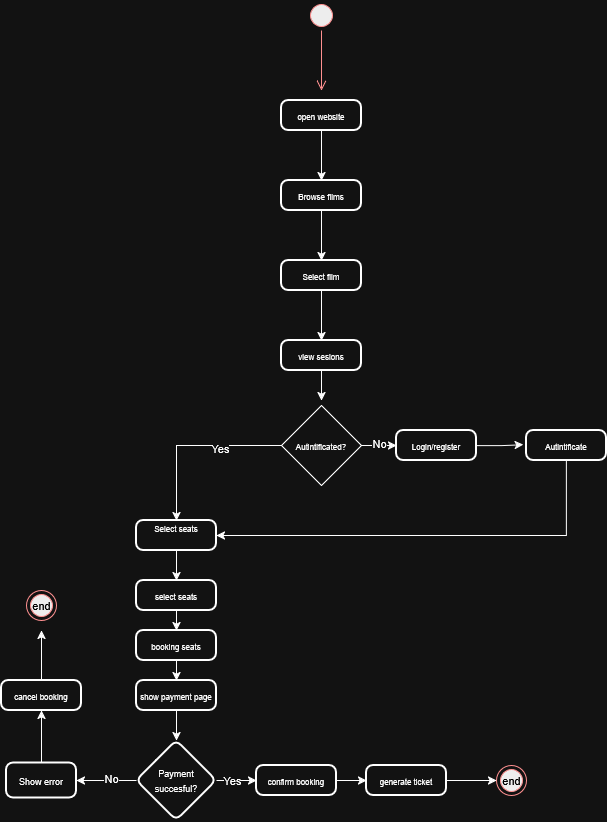

The diagram above was exported from draw.io. Its source (the exported page's mxGraphModel, read from the mxfile embedded in the PNG):
<mxGraphModel dx="1426" dy="786" grid="1" gridSize="10" guides="1" tooltips="1" connect="1" arrows="1" fold="1" page="1" pageScale="1" pageWidth="827" pageHeight="1169" math="0" shadow="0">
  <root>
    <mxCell id="0" />
    <mxCell id="1" parent="0" />
    <mxCell id="qooYecB3952IMGmLedoN-1" parent="1" style="ellipse;html=1;shape=startState;fillColor=#000000;strokeColor=#ff0000;" value="" vertex="1">
      <mxGeometry height="30" width="30" x="390" y="100" as="geometry" />
    </mxCell>
    <mxCell id="qooYecB3952IMGmLedoN-2" edge="1" parent="1" source="qooYecB3952IMGmLedoN-1" style="edgeStyle=orthogonalEdgeStyle;html=1;verticalAlign=bottom;endArrow=open;endSize=8;strokeColor=#ff0000;rounded=0;" value="">
      <mxGeometry relative="1" as="geometry">
        <mxPoint x="405" y="190" as="targetPoint" />
      </mxGeometry>
    </mxCell>
    <mxCell id="qooYecB3952IMGmLedoN-11" edge="1" parent="1" source="qooYecB3952IMGmLedoN-3" style="edgeStyle=orthogonalEdgeStyle;rounded=0;orthogonalLoop=1;jettySize=auto;html=1;entryX=0.5;entryY=0;entryDx=0;entryDy=0;" target="qooYecB3952IMGmLedoN-4">
      <mxGeometry relative="1" as="geometry" />
    </mxCell>
    <mxCell id="qooYecB3952IMGmLedoN-3" parent="1" style="rounded=1;whiteSpace=wrap;html=1;absoluteArcSize=1;arcSize=14;strokeWidth=2;" value="&lt;font style=&quot;font-size: 8px;&quot;&gt;open website&lt;/font&gt;" vertex="1">
      <mxGeometry height="30" width="80" x="365" y="200" as="geometry" />
    </mxCell>
    <mxCell id="qooYecB3952IMGmLedoN-12" edge="1" parent="1" source="qooYecB3952IMGmLedoN-4" style="edgeStyle=orthogonalEdgeStyle;rounded=0;orthogonalLoop=1;jettySize=auto;html=1;entryX=0.5;entryY=0;entryDx=0;entryDy=0;" target="qooYecB3952IMGmLedoN-5">
      <mxGeometry relative="1" as="geometry" />
    </mxCell>
    <mxCell id="qooYecB3952IMGmLedoN-4" parent="1" style="rounded=1;whiteSpace=wrap;html=1;absoluteArcSize=1;arcSize=14;strokeWidth=2;" value="&lt;font style=&quot;font-size: 8px;&quot;&gt;Browse films&lt;/font&gt;" vertex="1">
      <mxGeometry height="30" width="80" x="365" y="280" as="geometry" />
    </mxCell>
    <mxCell id="qooYecB3952IMGmLedoN-13" edge="1" parent="1" source="qooYecB3952IMGmLedoN-5" style="edgeStyle=orthogonalEdgeStyle;rounded=0;orthogonalLoop=1;jettySize=auto;html=1;entryX=0.5;entryY=0;entryDx=0;entryDy=0;" target="qooYecB3952IMGmLedoN-6">
      <mxGeometry relative="1" as="geometry" />
    </mxCell>
    <mxCell id="qooYecB3952IMGmLedoN-5" parent="1" style="rounded=1;whiteSpace=wrap;html=1;absoluteArcSize=1;arcSize=14;strokeWidth=2;" value="&lt;font style=&quot;font-size: 8px;&quot;&gt;Select film&lt;/font&gt;" vertex="1">
      <mxGeometry height="30" width="80" x="365" y="360" as="geometry" />
    </mxCell>
    <mxCell id="qooYecB3952IMGmLedoN-14" edge="1" parent="1" source="qooYecB3952IMGmLedoN-6" style="edgeStyle=orthogonalEdgeStyle;rounded=0;orthogonalLoop=1;jettySize=auto;html=1;">
      <mxGeometry relative="1" as="geometry">
        <mxPoint x="405" y="500" as="targetPoint" />
      </mxGeometry>
    </mxCell>
    <mxCell id="qooYecB3952IMGmLedoN-6" parent="1" style="rounded=1;whiteSpace=wrap;html=1;absoluteArcSize=1;arcSize=14;strokeWidth=2;" value="&lt;font style=&quot;font-size: 8px;&quot;&gt;view sesions&lt;/font&gt;" vertex="1">
      <mxGeometry height="30" width="80" x="365" y="440" as="geometry" />
    </mxCell>
    <mxCell id="qooYecB3952IMGmLedoN-15" edge="1" parent="1" source="qooYecB3952IMGmLedoN-7" style="edgeStyle=orthogonalEdgeStyle;rounded=0;orthogonalLoop=1;jettySize=auto;html=1;entryX=0;entryY=0.5;entryDx=0;entryDy=0;" target="qooYecB3952IMGmLedoN-8">
      <mxGeometry relative="1" as="geometry" />
    </mxCell>
    <mxCell id="qooYecB3952IMGmLedoN-16" connectable="0" parent="qooYecB3952IMGmLedoN-15" style="edgeLabel;html=1;align=center;verticalAlign=middle;resizable=0;points=[];" value="No" vertex="1">
      <mxGeometry relative="1" x="0.2053" y="3" as="geometry">
        <mxPoint as="offset" />
      </mxGeometry>
    </mxCell>
    <mxCell id="qooYecB3952IMGmLedoN-17" edge="1" parent="1" source="qooYecB3952IMGmLedoN-7" style="edgeStyle=orthogonalEdgeStyle;rounded=0;orthogonalLoop=1;jettySize=auto;html=1;entryX=0.5;entryY=0;entryDx=0;entryDy=0;" target="qooYecB3952IMGmLedoN-10">
      <mxGeometry relative="1" as="geometry" />
    </mxCell>
    <mxCell id="qooYecB3952IMGmLedoN-18" connectable="0" parent="qooYecB3952IMGmLedoN-17" style="edgeLabel;html=1;align=center;verticalAlign=middle;resizable=0;points=[];" value="Yes" vertex="1">
      <mxGeometry relative="1" x="-0.3078" y="2" as="geometry">
        <mxPoint as="offset" />
      </mxGeometry>
    </mxCell>
    <mxCell id="qooYecB3952IMGmLedoN-7" parent="1" style="rhombus;whiteSpace=wrap;html=1;" value="&lt;font style=&quot;font-size: 8px;&quot;&gt;Autintificated?&lt;/font&gt;" vertex="1">
      <mxGeometry height="80" width="80" x="365" y="505" as="geometry" />
    </mxCell>
    <mxCell id="qooYecB3952IMGmLedoN-8" parent="1" style="rounded=1;whiteSpace=wrap;html=1;absoluteArcSize=1;arcSize=14;strokeWidth=2;" value="&lt;font style=&quot;font-size: 8px;&quot;&gt;Login/register&lt;/font&gt;" vertex="1">
      <mxGeometry height="30" width="80" x="480" y="530" as="geometry" />
    </mxCell>
    <mxCell id="qooYecB3952IMGmLedoN-20" edge="1" parent="1" source="qooYecB3952IMGmLedoN-9" style="edgeStyle=orthogonalEdgeStyle;rounded=0;orthogonalLoop=1;jettySize=auto;html=1;entryX=1;entryY=0.5;entryDx=0;entryDy=0;" target="qooYecB3952IMGmLedoN-10">
      <mxGeometry relative="1" as="geometry">
        <Array as="points">
          <mxPoint x="650" y="635" />
        </Array>
      </mxGeometry>
    </mxCell>
    <mxCell id="qooYecB3952IMGmLedoN-9" parent="1" style="rounded=1;whiteSpace=wrap;html=1;absoluteArcSize=1;arcSize=14;strokeWidth=2;" value="&lt;font style=&quot;font-size: 8px;&quot;&gt;Autintificate&lt;/font&gt;" vertex="1">
      <mxGeometry height="30" width="80" x="610" y="530" as="geometry" />
    </mxCell>
    <mxCell id="qooYecB3952IMGmLedoN-29" edge="1" parent="1" source="qooYecB3952IMGmLedoN-10" style="edgeStyle=orthogonalEdgeStyle;rounded=0;orthogonalLoop=1;jettySize=auto;html=1;entryX=0.5;entryY=0;entryDx=0;entryDy=0;" target="qooYecB3952IMGmLedoN-21">
      <mxGeometry relative="1" as="geometry" />
    </mxCell>
    <mxCell id="qooYecB3952IMGmLedoN-10" parent="1" style="rounded=1;whiteSpace=wrap;html=1;absoluteArcSize=1;arcSize=14;strokeWidth=2;" value="&lt;div&gt;&lt;font style=&quot;font-size: 8px;&quot;&gt;Select seats&lt;/font&gt;&lt;/div&gt;&lt;div&gt;&lt;font style=&quot;font-size: 8px;&quot;&gt;&lt;br&gt;&lt;/font&gt;&lt;/div&gt;" vertex="1">
      <mxGeometry height="30" width="80" x="220" y="620" as="geometry" />
    </mxCell>
    <mxCell id="qooYecB3952IMGmLedoN-19" edge="1" parent="1" source="qooYecB3952IMGmLedoN-8" style="edgeStyle=orthogonalEdgeStyle;rounded=0;orthogonalLoop=1;jettySize=auto;html=1;entryX=-0.041;entryY=0.471;entryDx=0;entryDy=0;entryPerimeter=0;" target="qooYecB3952IMGmLedoN-9">
      <mxGeometry relative="1" as="geometry" />
    </mxCell>
    <mxCell id="qooYecB3952IMGmLedoN-30" edge="1" parent="1" source="qooYecB3952IMGmLedoN-21" style="edgeStyle=orthogonalEdgeStyle;rounded=0;orthogonalLoop=1;jettySize=auto;html=1;entryX=0.5;entryY=0;entryDx=0;entryDy=0;" target="qooYecB3952IMGmLedoN-23">
      <mxGeometry relative="1" as="geometry" />
    </mxCell>
    <mxCell id="qooYecB3952IMGmLedoN-21" parent="1" style="rounded=1;whiteSpace=wrap;html=1;absoluteArcSize=1;arcSize=14;strokeWidth=2;" value="&lt;font style=&quot;font-size: 8px;&quot;&gt;select seats&lt;/font&gt;" vertex="1">
      <mxGeometry height="30" width="80" x="220" y="680" as="geometry" />
    </mxCell>
    <mxCell id="qooYecB3952IMGmLedoN-25" edge="1" parent="1" source="qooYecB3952IMGmLedoN-22" style="edgeStyle=orthogonalEdgeStyle;rounded=0;orthogonalLoop=1;jettySize=auto;html=1;" target="qooYecB3952IMGmLedoN-24" value="">
      <mxGeometry relative="1" as="geometry" />
    </mxCell>
    <mxCell id="qooYecB3952IMGmLedoN-22" parent="1" style="rounded=1;whiteSpace=wrap;html=1;absoluteArcSize=1;arcSize=14;strokeWidth=2;" value="&lt;font style=&quot;font-size: 8px;&quot;&gt;show payment page&lt;/font&gt;" vertex="1">
      <mxGeometry height="30" width="80" x="220" y="780" as="geometry" />
    </mxCell>
    <mxCell id="qooYecB3952IMGmLedoN-28" edge="1" parent="1" source="qooYecB3952IMGmLedoN-23" style="edgeStyle=orthogonalEdgeStyle;rounded=0;orthogonalLoop=1;jettySize=auto;html=1;entryX=0.5;entryY=0;entryDx=0;entryDy=0;" target="qooYecB3952IMGmLedoN-22">
      <mxGeometry relative="1" as="geometry" />
    </mxCell>
    <mxCell id="qooYecB3952IMGmLedoN-23" parent="1" style="rounded=1;whiteSpace=wrap;html=1;absoluteArcSize=1;arcSize=14;strokeWidth=2;" value="&lt;font style=&quot;font-size: 8px;&quot;&gt;booking seats&lt;/font&gt;" vertex="1">
      <mxGeometry height="30" width="80" x="220" y="730" as="geometry" />
    </mxCell>
    <mxCell id="qooYecB3952IMGmLedoN-32" edge="1" parent="1" source="qooYecB3952IMGmLedoN-24" style="edgeStyle=orthogonalEdgeStyle;rounded=0;orthogonalLoop=1;jettySize=auto;html=1;" target="qooYecB3952IMGmLedoN-31" value="">
      <mxGeometry relative="1" as="geometry" />
    </mxCell>
    <mxCell id="jLvEVjZhQJgnszXVRzK2-2" connectable="0" parent="qooYecB3952IMGmLedoN-32" style="edgeLabel;html=1;align=center;verticalAlign=middle;resizable=0;points=[];" value="No" vertex="1">
      <mxGeometry relative="1" x="-0.1414" y="-3" as="geometry">
        <mxPoint as="offset" />
      </mxGeometry>
    </mxCell>
    <mxCell id="qooYecB3952IMGmLedoN-40" edge="1" parent="1" source="qooYecB3952IMGmLedoN-24" style="edgeStyle=orthogonalEdgeStyle;rounded=0;orthogonalLoop=1;jettySize=auto;html=1;entryX=0;entryY=0.5;entryDx=0;entryDy=0;" target="qooYecB3952IMGmLedoN-38">
      <mxGeometry relative="1" as="geometry" />
    </mxCell>
    <mxCell id="jLvEVjZhQJgnszXVRzK2-1" connectable="0" parent="qooYecB3952IMGmLedoN-40" style="edgeLabel;html=1;align=center;verticalAlign=middle;resizable=0;points=[];" value="Yes" vertex="1">
      <mxGeometry relative="1" x="-0.2534" y="1" as="geometry">
        <mxPoint as="offset" />
      </mxGeometry>
    </mxCell>
    <mxCell id="qooYecB3952IMGmLedoN-24" parent="1" style="rhombus;whiteSpace=wrap;html=1;rounded=1;absoluteArcSize=1;arcSize=14;strokeWidth=2;" value="&lt;font style=&quot;font-size: 9px;&quot;&gt;Payment succesful?&lt;/font&gt;" vertex="1">
      <mxGeometry height="80" width="80" x="220" y="840" as="geometry" />
    </mxCell>
    <mxCell id="qooYecB3952IMGmLedoN-34" edge="1" parent="1" source="qooYecB3952IMGmLedoN-31" style="edgeStyle=orthogonalEdgeStyle;rounded=0;orthogonalLoop=1;jettySize=auto;html=1;entryX=0.5;entryY=1;entryDx=0;entryDy=0;" target="qooYecB3952IMGmLedoN-33">
      <mxGeometry relative="1" as="geometry" />
    </mxCell>
    <mxCell id="qooYecB3952IMGmLedoN-31" parent="1" style="whiteSpace=wrap;html=1;rounded=1;absoluteArcSize=1;arcSize=14;strokeWidth=2;" value="&lt;font style=&quot;font-size: 9px;&quot;&gt;Show error&lt;/font&gt;" vertex="1">
      <mxGeometry height="35" width="70" x="90" y="862.5" as="geometry" />
    </mxCell>
    <mxCell id="qooYecB3952IMGmLedoN-36" edge="1" parent="1" source="qooYecB3952IMGmLedoN-33" style="edgeStyle=orthogonalEdgeStyle;rounded=0;orthogonalLoop=1;jettySize=auto;html=1;">
      <mxGeometry relative="1" as="geometry">
        <mxPoint x="125" y="729.9999999999999" as="targetPoint" />
      </mxGeometry>
    </mxCell>
    <mxCell id="qooYecB3952IMGmLedoN-33" parent="1" style="rounded=1;whiteSpace=wrap;html=1;absoluteArcSize=1;arcSize=14;strokeWidth=2;" value="&lt;font style=&quot;font-size: 8px;&quot;&gt;cancel booking&lt;/font&gt;" vertex="1">
      <mxGeometry height="30" width="80" x="85" y="780" as="geometry" />
    </mxCell>
    <mxCell id="qooYecB3952IMGmLedoN-37" parent="1" style="ellipse;html=1;shape=endState;fillColor=#000000;strokeColor=#ff0000;" value="&lt;font style=&quot;font-size: 11px;&quot;&gt;&lt;span style=&quot;color: light-dark(rgb(0, 0, 0), rgb(0, 0, 0));&quot;&gt;end&lt;/span&gt;&lt;/font&gt;" vertex="1">
      <mxGeometry height="30" width="30" x="110" y="690" as="geometry" />
    </mxCell>
    <mxCell id="qooYecB3952IMGmLedoN-41" edge="1" parent="1" source="qooYecB3952IMGmLedoN-38" style="edgeStyle=orthogonalEdgeStyle;rounded=0;orthogonalLoop=1;jettySize=auto;html=1;" target="qooYecB3952IMGmLedoN-39" value="">
      <mxGeometry relative="1" as="geometry" />
    </mxCell>
    <mxCell id="qooYecB3952IMGmLedoN-38" parent="1" style="rounded=1;whiteSpace=wrap;html=1;absoluteArcSize=1;arcSize=14;strokeWidth=2;" value="&lt;font style=&quot;font-size: 8px;&quot;&gt;confirm booking&lt;/font&gt;" vertex="1">
      <mxGeometry height="30" width="80" x="340" y="865" as="geometry" />
    </mxCell>
    <mxCell id="qooYecB3952IMGmLedoN-44" edge="1" parent="1" source="qooYecB3952IMGmLedoN-39" style="edgeStyle=orthogonalEdgeStyle;rounded=0;orthogonalLoop=1;jettySize=auto;html=1;" target="qooYecB3952IMGmLedoN-43" value="">
      <mxGeometry relative="1" as="geometry" />
    </mxCell>
    <mxCell id="qooYecB3952IMGmLedoN-39" parent="1" style="rounded=1;whiteSpace=wrap;html=1;absoluteArcSize=1;arcSize=14;strokeWidth=2;" value="&lt;font style=&quot;font-size: 8px;&quot;&gt;generate ticket&lt;/font&gt;" vertex="1">
      <mxGeometry height="30" width="80" x="450" y="865" as="geometry" />
    </mxCell>
    <mxCell id="qooYecB3952IMGmLedoN-43" parent="1" style="ellipse;html=1;shape=endState;fillColor=#000000;strokeColor=#ff0000;" value="&lt;font style=&quot;font-size: 11px;&quot;&gt;&lt;span style=&quot;color: light-dark(rgb(0, 0, 0), rgb(0, 0, 0));&quot;&gt;end&lt;/span&gt;&lt;/font&gt;" vertex="1">
      <mxGeometry height="30" width="30" x="580" y="865" as="geometry" />
    </mxCell>
  </root>
</mxGraphModel>